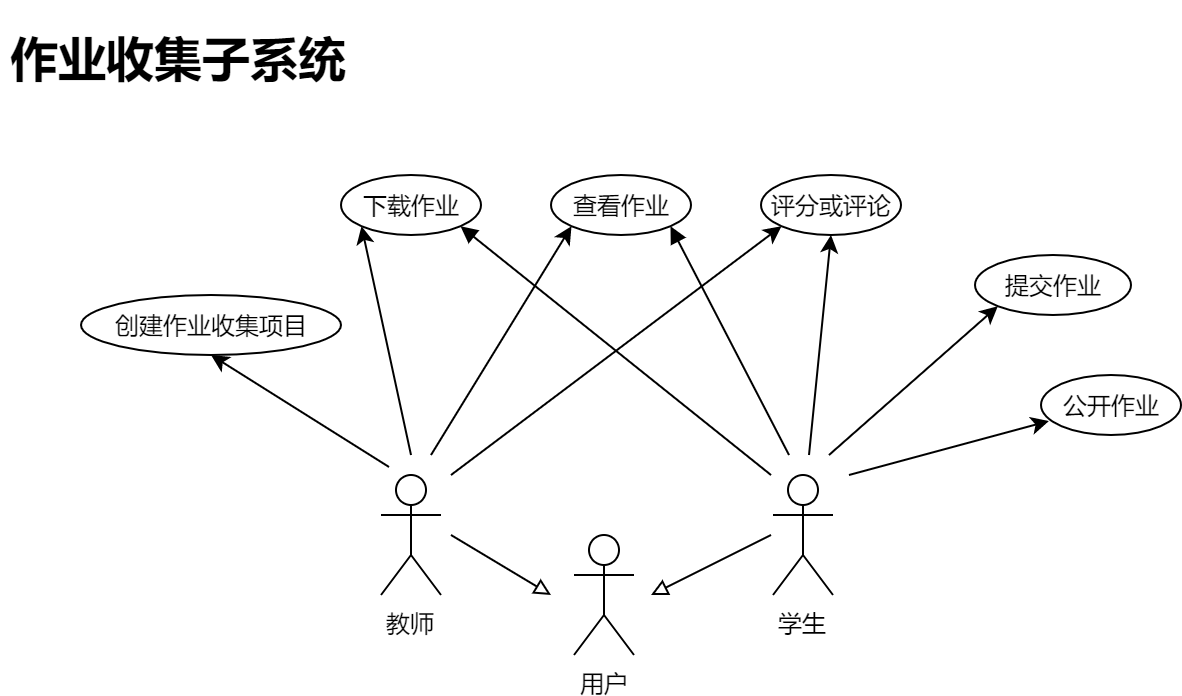

The diagram above was exported from draw.io. Its source (the exported page's mxGraphModel, read from the mxfile embedded in the PNG):
<mxGraphModel dx="1859" dy="613" grid="1" gridSize="10" guides="1" tooltips="1" connect="1" arrows="1" fold="1" page="1" pageScale="1" pageWidth="827" pageHeight="1169" background="none" math="0" shadow="0">
  <root>
    <mxCell id="0" />
    <mxCell id="1" parent="0" />
    <mxCell id="2" style="rounded=0;orthogonalLoop=1;jettySize=auto;html=1;entryX=0;entryY=1;entryDx=0;entryDy=0;" edge="1" target="13" parent="1">
      <mxGeometry relative="1" as="geometry">
        <mxPoint x="-579" y="810" as="sourcePoint" />
      </mxGeometry>
    </mxCell>
    <mxCell id="3" style="edgeStyle=none;rounded=0;orthogonalLoop=1;jettySize=auto;html=1;entryX=0.5;entryY=1;entryDx=0;entryDy=0;exitX=0.133;exitY=-0.067;exitDx=0;exitDy=0;exitPerimeter=0;" edge="1" source="6" target="11" parent="1">
      <mxGeometry relative="1" as="geometry">
        <mxPoint x="-619" y="810" as="sourcePoint" />
      </mxGeometry>
    </mxCell>
    <mxCell id="4" style="edgeStyle=none;rounded=0;orthogonalLoop=1;jettySize=auto;html=1;entryX=0;entryY=1;entryDx=0;entryDy=0;" edge="1" target="14" parent="1">
      <mxGeometry relative="1" as="geometry">
        <mxPoint x="-589" y="800" as="sourcePoint" />
      </mxGeometry>
    </mxCell>
    <mxCell id="5" style="edgeStyle=none;rounded=0;orthogonalLoop=1;jettySize=auto;html=1;entryX=0;entryY=1;entryDx=0;entryDy=0;" edge="1" target="15" parent="1">
      <mxGeometry relative="1" as="geometry">
        <mxPoint x="-599" y="800" as="sourcePoint" />
      </mxGeometry>
    </mxCell>
    <mxCell id="6" value="教师" style="shape=umlActor;verticalLabelPosition=bottom;labelBackgroundColor=#ffffff;verticalAlign=top;html=1;" vertex="1" parent="1">
      <mxGeometry x="-614" y="810" width="30" height="60" as="geometry" />
    </mxCell>
    <mxCell id="7" style="edgeStyle=none;rounded=0;orthogonalLoop=1;jettySize=auto;html=1;entryX=0.5;entryY=1;entryDx=0;entryDy=0;" edge="1" target="13" parent="1">
      <mxGeometry relative="1" as="geometry">
        <mxPoint x="-400" y="800" as="sourcePoint" />
        <mxPoint x="-380" y="680" as="targetPoint" />
      </mxGeometry>
    </mxCell>
    <mxCell id="8" style="edgeStyle=none;rounded=0;orthogonalLoop=1;jettySize=auto;html=1;entryX=0;entryY=1;entryDx=0;entryDy=0;" edge="1" target="12" parent="1">
      <mxGeometry relative="1" as="geometry">
        <mxPoint x="-390" y="800" as="sourcePoint" />
      </mxGeometry>
    </mxCell>
    <mxCell id="9" style="edgeStyle=none;rounded=0;orthogonalLoop=1;jettySize=auto;html=1;entryX=0.057;entryY=0.767;entryDx=0;entryDy=0;entryPerimeter=0;" edge="1" target="16" parent="1">
      <mxGeometry relative="1" as="geometry">
        <mxPoint x="-380" y="810" as="sourcePoint" />
      </mxGeometry>
    </mxCell>
    <mxCell id="10" value="学生" style="shape=umlActor;verticalLabelPosition=bottom;labelBackgroundColor=#ffffff;verticalAlign=top;html=1;" vertex="1" parent="1">
      <mxGeometry x="-418" y="810" width="30" height="60" as="geometry" />
    </mxCell>
    <mxCell id="11" value="创建作业收集项目" style="ellipse;whiteSpace=wrap;html=1;" vertex="1" parent="1">
      <mxGeometry x="-764" y="720" width="130" height="30" as="geometry" />
    </mxCell>
    <mxCell id="12" value="提交作业" style="ellipse;whiteSpace=wrap;html=1;" vertex="1" parent="1">
      <mxGeometry x="-317" y="700" width="78" height="30" as="geometry" />
    </mxCell>
    <mxCell id="13" value="评分或评论" style="ellipse;whiteSpace=wrap;html=1;" vertex="1" parent="1">
      <mxGeometry x="-424" y="660" width="70" height="30" as="geometry" />
    </mxCell>
    <mxCell id="14" value="查看作业" style="ellipse;whiteSpace=wrap;html=1;" vertex="1" parent="1">
      <mxGeometry x="-529" y="660" width="70" height="30" as="geometry" />
    </mxCell>
    <mxCell id="15" value="下载作业" style="ellipse;whiteSpace=wrap;html=1;" vertex="1" parent="1">
      <mxGeometry x="-634" y="660" width="70" height="30" as="geometry" />
    </mxCell>
    <mxCell id="16" value="公开作业" style="ellipse;whiteSpace=wrap;html=1;" vertex="1" parent="1">
      <mxGeometry x="-284" y="760" width="70" height="30" as="geometry" />
    </mxCell>
    <mxCell id="17" value="用户" style="shape=umlActor;verticalLabelPosition=bottom;labelBackgroundColor=#ffffff;verticalAlign=top;html=1;outlineConnect=0;" vertex="1" parent="1">
      <mxGeometry x="-517.5" y="840" width="30" height="60" as="geometry" />
    </mxCell>
    <mxCell id="18" value="" style="endArrow=block;html=1;endFill=0;" edge="1" parent="1">
      <mxGeometry width="50" height="50" relative="1" as="geometry">
        <mxPoint x="-579" y="840" as="sourcePoint" />
        <mxPoint x="-529" y="870" as="targetPoint" />
      </mxGeometry>
    </mxCell>
    <mxCell id="19" value="" style="endArrow=block;html=1;endFill=0;" edge="1" parent="1">
      <mxGeometry width="50" height="50" relative="1" as="geometry">
        <mxPoint x="-419" y="840" as="sourcePoint" />
        <mxPoint x="-479" y="870" as="targetPoint" />
      </mxGeometry>
    </mxCell>
    <mxCell id="20" value="" style="html=1;verticalAlign=bottom;endArrow=block;entryX=1;entryY=1;entryDx=0;entryDy=0;" edge="1" target="15" parent="1">
      <mxGeometry width="80" relative="1" as="geometry">
        <mxPoint x="-419" y="810" as="sourcePoint" />
        <mxPoint x="-429" y="800" as="targetPoint" />
      </mxGeometry>
    </mxCell>
    <mxCell id="21" value="" style="html=1;verticalAlign=bottom;endArrow=block;entryX=1;entryY=1;entryDx=0;entryDy=0;" edge="1" target="14" parent="1">
      <mxGeometry width="80" relative="1" as="geometry">
        <mxPoint x="-410" y="800" as="sourcePoint" />
        <mxPoint x="-468.75126265847075" y="745.6066017177982" as="targetPoint" />
      </mxGeometry>
    </mxCell>
    <mxCell id="22" value="&lt;h1&gt;作业收集子系统&lt;/h1&gt;" style="text;html=1;strokeColor=none;fillColor=none;spacing=5;spacingTop=-20;whiteSpace=wrap;overflow=hidden;rounded=0;" vertex="1" parent="1">
      <mxGeometry x="-804" y="582.5" width="190" height="46" as="geometry" />
    </mxCell>
  </root>
</mxGraphModel>